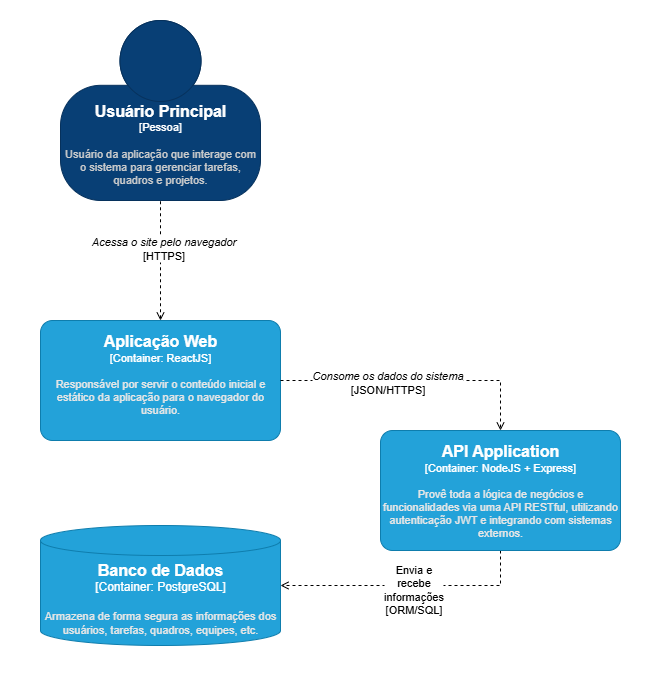

The diagram above was exported from draw.io. Its source (the exported page's mxGraphModel, read from the mxfile embedded in the PNG):
<mxGraphModel dx="1639" dy="844" grid="1" gridSize="10" guides="1" tooltips="1" connect="1" arrows="1" fold="1" page="1" pageScale="1" pageWidth="827" pageHeight="1169" math="0" shadow="0">
  <root>
    <mxCell id="0" />
    <mxCell id="1" parent="0" />
    <mxCell id="6kXKdwE3QQavQDLQwCmO-1" value="" style="rounded=0;whiteSpace=wrap;html=1;strokeColor=none;" parent="1" vertex="1">
      <mxGeometry x="40" width="660" height="690" as="geometry" />
    </mxCell>
    <object placeholders="1" c4Name="Usuário Principal" c4Type="Pessoa" c4Description="Usuário da aplicação que interage com o sistema para gerenciar tarefas, quadros e projetos." label="&lt;font style=&quot;font-size: 16px&quot;&gt;&lt;b&gt;%c4Name%&lt;/b&gt;&lt;/font&gt;&lt;div&gt;[%c4Type%]&lt;/div&gt;&lt;br&gt;&lt;div&gt;&lt;font style=&quot;font-size: 11px&quot;&gt;&lt;font color=&quot;#cccccc&quot;&gt;%c4Description%&lt;/font&gt;&lt;/div&gt;" id="6kXKdwE3QQavQDLQwCmO-2">
      <mxCell style="html=1;fontSize=11;dashed=0;whiteSpace=wrap;fillColor=#083F75;strokeColor=#06315C;fontColor=#ffffff;shape=mxgraph.c4.person2;align=center;metaEdit=1;points=[[0.5,0,0],[1,0.5,0],[1,0.75,0],[0.75,1,0],[0.5,1,0],[0.25,1,0],[0,0.75,0],[0,0.5,0]];resizable=0;" parent="1" vertex="1">
        <mxGeometry x="100" y="20" width="200" height="180" as="geometry" />
      </mxCell>
    </object>
    <object placeholders="1" c4Name="Aplicação Web" c4Type="Container" c4Technology="ReactJS" c4Description="Responsável por servir o conteúdo inicial e estático da aplicação para o navegador do usuário.&#10;&#10;" label="&lt;font style=&quot;font-size: 16px&quot;&gt;&lt;b&gt;%c4Name%&lt;/b&gt;&lt;/font&gt;&lt;div&gt;[%c4Type%: %c4Technology%]&lt;/div&gt;&lt;br&gt;&lt;div&gt;&lt;font style=&quot;font-size: 11px&quot;&gt;&lt;font color=&quot;#E6E6E6&quot;&gt;%c4Description%&lt;/font&gt;&lt;/div&gt;" id="7GyU5Cn91QvpNVE6oZHS-2">
      <mxCell style="rounded=1;whiteSpace=wrap;html=1;fontSize=11;labelBackgroundColor=none;fillColor=#23A2D9;fontColor=#ffffff;align=center;arcSize=10;strokeColor=#0E7DAD;metaEdit=1;resizable=0;points=[[0.25,0,0],[0.5,0,0],[0.75,0,0],[1,0.25,0],[1,0.5,0],[1,0.75,0],[0.75,1,0],[0.5,1,0],[0.25,1,0],[0,0.75,0],[0,0.5,0],[0,0.25,0]];" parent="1" vertex="1">
        <mxGeometry x="80" y="320" width="240" height="120" as="geometry" />
      </mxCell>
    </object>
    <mxCell id="7GyU5Cn91QvpNVE6oZHS-16" style="edgeStyle=orthogonalEdgeStyle;rounded=0;orthogonalLoop=1;jettySize=auto;html=1;dashed=1;endArrow=open;endFill=0;entryX=1;entryY=0.5;entryDx=0;entryDy=0;entryPerimeter=0;exitX=0.5;exitY=1;exitDx=0;exitDy=0;exitPerimeter=0;" parent="1" source="7GyU5Cn91QvpNVE6oZHS-5" target="7GyU5Cn91QvpNVE6oZHS-6" edge="1">
      <mxGeometry relative="1" as="geometry" />
    </mxCell>
    <mxCell id="7GyU5Cn91QvpNVE6oZHS-17" value="Envia e&lt;div&gt;recebe&lt;/div&gt;&lt;div&gt;informações&lt;/div&gt;&lt;div&gt;[ORM/SQL]&lt;/div&gt;" style="edgeLabel;html=1;align=center;verticalAlign=middle;resizable=0;points=[];" parent="7GyU5Cn91QvpNVE6oZHS-16" vertex="1" connectable="0">
      <mxGeometry x="-0.0336" y="3" relative="1" as="geometry">
        <mxPoint as="offset" />
      </mxGeometry>
    </mxCell>
    <object placeholders="1" c4Name="API Application" c4Type="Container" c4Technology="NodeJS + Express" c4Description="Provê toda a lógica de negócios e funcionalidades via uma API RESTful, utilizando autenticação JWT e integrando com sistemas externos." label="&lt;font style=&quot;font-size: 16px&quot;&gt;&lt;b&gt;%c4Name%&lt;/b&gt;&lt;/font&gt;&lt;div&gt;[%c4Type%: %c4Technology%]&lt;/div&gt;&lt;br&gt;&lt;div&gt;&lt;font style=&quot;font-size: 11px&quot;&gt;&lt;font color=&quot;#E6E6E6&quot;&gt;%c4Description%&lt;/font&gt;&lt;/div&gt;" id="7GyU5Cn91QvpNVE6oZHS-5">
      <mxCell style="rounded=1;whiteSpace=wrap;html=1;fontSize=11;labelBackgroundColor=none;fillColor=#23A2D9;fontColor=#ffffff;align=center;arcSize=10;strokeColor=#0E7DAD;metaEdit=1;resizable=0;points=[[0.25,0,0],[0.5,0,0],[0.75,0,0],[1,0.25,0],[1,0.5,0],[1,0.75,0],[0.75,1,0],[0.5,1,0],[0.25,1,0],[0,0.75,0],[0,0.5,0],[0,0.25,0]];" parent="1" vertex="1">
        <mxGeometry x="420" y="430" width="240" height="120" as="geometry" />
      </mxCell>
    </object>
    <object placeholders="1" c4Name="Banco de Dados" c4Type="Container" c4Technology="PostgreSQL" c4Description="Armazena de forma segura as informações dos usuários, tarefas, quadros, equipes, etc." label="&lt;font style=&quot;font-size: 16px&quot;&gt;&lt;b&gt;%c4Name%&lt;/b&gt;&lt;/font&gt;&lt;div&gt;[%c4Type%:&amp;nbsp;%c4Technology%]&lt;/div&gt;&lt;br&gt;&lt;div&gt;&lt;font style=&quot;font-size: 11px&quot;&gt;&lt;font color=&quot;#E6E6E6&quot;&gt;%c4Description%&lt;/font&gt;&lt;/div&gt;" id="7GyU5Cn91QvpNVE6oZHS-6">
      <mxCell style="shape=cylinder3;size=15;whiteSpace=wrap;html=1;boundedLbl=1;rounded=0;labelBackgroundColor=none;fillColor=#23A2D9;fontSize=12;fontColor=#ffffff;align=center;strokeColor=#0E7DAD;metaEdit=1;points=[[0.5,0,0],[1,0.25,0],[1,0.5,0],[1,0.75,0],[0.5,1,0],[0,0.75,0],[0,0.5,0],[0,0.25,0]];resizable=0;" parent="1" vertex="1">
        <mxGeometry x="80" y="525" width="240" height="120" as="geometry" />
      </mxCell>
    </object>
    <mxCell id="7GyU5Cn91QvpNVE6oZHS-11" value="" style="endArrow=none;html=1;rounded=0;entryX=0.5;entryY=1;entryDx=0;entryDy=0;entryPerimeter=0;exitX=0.5;exitY=0;exitDx=0;exitDy=0;exitPerimeter=0;startArrow=open;startFill=0;dashed=1;" parent="1" source="7GyU5Cn91QvpNVE6oZHS-2" target="6kXKdwE3QQavQDLQwCmO-2" edge="1">
      <mxGeometry width="50" height="50" relative="1" as="geometry">
        <mxPoint x="170" y="290" as="sourcePoint" />
        <mxPoint x="290" y="270" as="targetPoint" />
      </mxGeometry>
    </mxCell>
    <mxCell id="7GyU5Cn91QvpNVE6oZHS-18" value="&lt;em data-end=&quot;397&quot; data-start=&quot;357&quot;&gt;Acessa o site pelo navegador&lt;/em&gt;&lt;br data-end=&quot;400&quot; data-start=&quot;397&quot;&gt;&lt;div&gt;[HTTPS]&lt;/div&gt;" style="edgeLabel;html=1;align=center;verticalAlign=middle;resizable=0;points=[];" parent="7GyU5Cn91QvpNVE6oZHS-11" vertex="1" connectable="0">
      <mxGeometry x="0.0346" y="2" relative="1" as="geometry">
        <mxPoint x="4" y="-11" as="offset" />
      </mxGeometry>
    </mxCell>
    <mxCell id="7GyU5Cn91QvpNVE6oZHS-15" style="edgeStyle=orthogonalEdgeStyle;rounded=0;orthogonalLoop=1;jettySize=auto;html=1;entryX=0.5;entryY=0;entryDx=0;entryDy=0;entryPerimeter=0;dashed=1;endArrow=open;endFill=0;exitX=1;exitY=0.5;exitDx=0;exitDy=0;exitPerimeter=0;" parent="1" source="7GyU5Cn91QvpNVE6oZHS-2" target="7GyU5Cn91QvpNVE6oZHS-5" edge="1">
      <mxGeometry relative="1" as="geometry">
        <mxPoint x="580" y="430" as="sourcePoint" />
      </mxGeometry>
    </mxCell>
    <mxCell id="7GyU5Cn91QvpNVE6oZHS-20" value="&lt;em data-end=&quot;952&quot; data-start=&quot;905&quot;&gt;Consome os dados do sistema&lt;/em&gt;&lt;br data-end=&quot;955&quot; data-start=&quot;952&quot;&gt;&lt;div&gt;[JSON/HTTPS]&lt;/div&gt;" style="edgeLabel;html=1;align=center;verticalAlign=middle;resizable=0;points=[];" parent="7GyU5Cn91QvpNVE6oZHS-15" vertex="1" connectable="0">
      <mxGeometry x="-0.2159" y="-1" relative="1" as="geometry">
        <mxPoint as="offset" />
      </mxGeometry>
    </mxCell>
  </root>
</mxGraphModel>